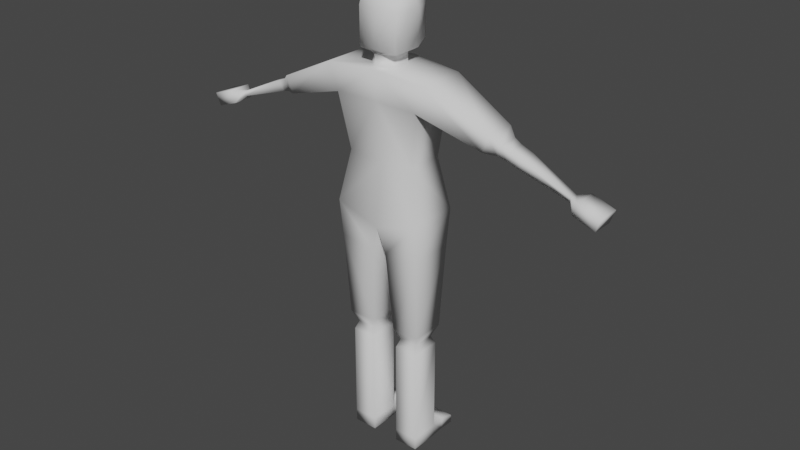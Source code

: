 # Source: Warsaw-Light-Rifleman.blend  (saved by Blender 3.3.6; exported with 4.5.12 LTS)
import bpy
from mathutils import Matrix  # noqa: F401  (used for matrix-valued properties, if any)

bpy.ops.wm.read_factory_settings(use_empty=True)
scene = bpy.context.scene
scene.name = 'Scene'

# ---- collections
col_collection = bpy.data.collections.new('Collection'); scene.collection.children.link(col_collection)

# ---- world
world_world = bpy.data.worlds.new('World'); scene.world = world_world
world_world.use_nodes = True; world_world.node_tree.nodes.clear()
_N = world_world.node_tree.nodes; _L = world_world.node_tree.links
n0 = _N.new('ShaderNodeOutputWorld'); n0.name = 'World Output'; n0.location = (300, 300)
n1 = _N.new('ShaderNodeBackground'); n1.name = 'Background'; n1.location = (10, 300)
n1.inputs[0].default_value = (0.05088, 0.05088, 0.05088, 1.0)
_L.new(n1.outputs[0], n0.inputs[0])
n0.is_active_output = True
world_world.color = (0.05088, 0.05088, 0.05088)
world_world.use_sun_shadow = False
world_world.sun_shadow_jitter_overblur = 0.0

# ---- meshes
me_cube = bpy.data.meshes.new('Cube')
me_cube.from_pydata([(0.515, -0.2844, -0.09796), (0.1487, -0.1554, 1.453), (0.515, 0.2917, -0.09796), (0.1487, 0.04322, 1.453), (3.603e-08, 0.2917, -0.2643), (3.603e-08, 0.1756, 1.481), (3.603e-08, -0.2844, -0.2643), (3.603e-08, -0.2878, 1.481), (0.4005, 0.213, 0.4799), (0.4005, -0.2058, 0.4799), (3.603e-08, -0.2058, 0.4434), (3.603e-08, 0.213, 0.4434), (0.495, 0.2347, 1.11), (0.495, -0.2821, 1.11), (3.603e-08, -0.2748, 1.117), (3.603e-08, 0.2821, 1.117), (2.143, 0.02189, 0.6524), (2.143, -0.06934, 0.6524), (2.126, 0.01767, 0.604), (2.126, -0.06512, 0.604), (2.255, 0.1104, 0.6664), (2.255, -0.1579, 0.6664), (2.206, 0.09802, 0.524), (2.206, -0.1455, 0.524), (2.506, 0.1104, 0.5798), (2.506, -0.1579, 0.5798), (2.457, 0.09802, 0.4374), (2.457, -0.1455, 0.4374), (0.4992, -0.2475, -0.5267), (0.4992, 0.2547, -0.5267), (0.0866, -0.2475, -0.5636), (0.0866, 0.2547, -0.5636), (0.4649, -0.1905, -1.491), (0.4649, 0.1978, -1.491), (0.1449, -0.1905, -1.492), (0.1449, 0.1978, -1.492), (0.4046, -0.1252, -1.633), (0.4046, 0.1324, -1.633), (0.1924, -0.1252, -1.633), (0.1924, 0.1324, -1.633), (0.4383, -0.1659, -1.727), (0.4383, 0.1731, -1.727), (0.159, -0.1659, -1.728), (0.159, 0.1731, -1.728), (0.4399, -0.1659, -2.845), (0.4399, 0.1731, -2.845), (0.1605, -0.1659, -2.846), (0.1605, 0.1731, -2.846), (0.4401, -0.1659, -2.987), (0.4401, 0.1731, -2.987), (0.1607, -0.1659, -2.988), (0.1607, 0.1731, -2.988), (0.4399, 0.4974, -2.892), (0.1605, 0.4974, -2.892), (0.4401, 0.4974, -2.987), (0.1607, 0.4974, -2.988), (0.4307, 0.3353, -2.845), (0.1827, 0.3353, -2.846), (0.1829, 0.3353, -2.988), (0.4309, 0.3353, -2.987), (1.627, 0.07637, 0.8972), (1.304, 0.1572, 1.071), (1.4, -0.1422, 0.9902), (1.627, -0.1238, 0.8972), (1.451, 0.07086, 0.8382), (1.237, 0.1405, 0.8789), (1.356, -0.1311, 0.8647), (1.59, -0.1146, 0.7909), (1.4, 0.09475, 0.9902), (1.304, -0.2046, 1.071), (1.489, -0.1278, 0.9488), (1.489, 0.0803, 0.9488), (1.59, 0.06711, 0.7909), (1.356, 0.0836, 0.8647), (1.237, -0.1879, 0.8789), (1.451, -0.1183, 0.8382), (3.603e-08, 0.3105, 1.458), (0.5991, 0.261, 1.412), (0.5991, -0.3085, 1.412), (3.603e-08, -0.3032, 1.458), (3.603e-08, 0.1998, 1.635), (3.603e-08, -0.2813, 1.62), (0.2302, 0.09183, 1.624), (0.2302, -0.1927, 1.624), (3.603e-08, 0.08587, 2.215), (3.603e-08, -0.1576, 2.215), (0.2396, 0.02189, 2.16), (0.2396, -0.09363, 2.16), (3.603e-08, 0.2847, 1.694), (0.1969, 0.2452, 1.687), (3.603e-08, 0.2405, 2.164), (0.2187, 0.1776, 2.141), (0.2195, -0.2498, 1.624), (3.603e-08, -0.2924, 1.647), (0.2198, -0.2068, 2.146), (3.603e-08, -0.2068, 2.172), (0.1359, 0.05278, 1.573), (0.1359, -0.1245, 1.573), (3.603e-08, -0.282, 1.604), (3.603e-08, 0.151, 1.604), (0.2868, -0.1134, 2.042), (0.2868, 0.03581, 2.042), (3.603e-08, 0.2804, 2.052), (0.218, 0.2252, 2.043), (0.2197, -0.2498, 2.042), (3.603e-08, -0.2704, 2.047), (-0.515, -0.2844, -0.09796), (-0.1487, -0.1554, 1.453), (-0.515, 0.2917, -0.09796), (-0.1487, 0.04322, 1.453), (-0.4005, 0.213, 0.4799), (-0.4005, -0.2058, 0.4799), (-0.495, 0.2347, 1.11), (-0.495, -0.2821, 1.11), (-2.143, 0.02189, 0.6524), (-2.143, -0.06934, 0.6524), (-2.126, 0.01767, 0.604), (-2.126, -0.06512, 0.604), (-2.255, 0.1104, 0.6664), (-2.255, -0.1579, 0.6664), (-2.206, 0.09802, 0.524), (-2.206, -0.1455, 0.524), (-2.506, 0.1104, 0.5798), (-2.506, -0.1579, 0.5798), (-2.457, 0.09802, 0.4374), (-2.457, -0.1455, 0.4374), (-0.4992, -0.2475, -0.5267), (-0.4992, 0.2547, -0.5267), (-0.0866, -0.2475, -0.5636), (-0.0866, 0.2547, -0.5636), (-0.4649, -0.1905, -1.491), (-0.4649, 0.1978, -1.491), (-0.1449, -0.1905, -1.492), (-0.1449, 0.1978, -1.492), (-0.4046, -0.1252, -1.633), (-0.4046, 0.1324, -1.633), (-0.1924, -0.1252, -1.633), (-0.1924, 0.1324, -1.633), (-0.4383, -0.1659, -1.727), (-0.4383, 0.1731, -1.727), (-0.159, -0.1659, -1.728), (-0.159, 0.1731, -1.728), (-0.4399, -0.1659, -2.845), (-0.4399, 0.1731, -2.845), (-0.1605, -0.1659, -2.846), (-0.1605, 0.1731, -2.846), (-0.4401, -0.1659, -2.987), (-0.4401, 0.1731, -2.987), (-0.1607, -0.1659, -2.988), (-0.1607, 0.1731, -2.988), (-0.4399, 0.4974, -2.892), (-0.1605, 0.4974, -2.892), (-0.4401, 0.4974, -2.987), (-0.1607, 0.4974, -2.988), (-0.4307, 0.3353, -2.845), (-0.1827, 0.3353, -2.846), (-0.1829, 0.3353, -2.988), (-0.4309, 0.3353, -2.987), (-1.627, 0.07637, 0.8972), (-1.304, 0.1572, 1.071), (-1.4, -0.1422, 0.9902), (-1.627, -0.1238, 0.8972), (-1.451, 0.07086, 0.8382), (-1.237, 0.1405, 0.8789), (-1.356, -0.1311, 0.8647), (-1.59, -0.1146, 0.7909), (-1.4, 0.09475, 0.9902), (-1.304, -0.2046, 1.071), (-1.489, -0.1278, 0.9488), (-1.489, 0.0803, 0.9488), (-1.59, 0.06711, 0.7909), (-1.356, 0.0836, 0.8647), (-1.237, -0.1879, 0.8789), (-1.451, -0.1183, 0.8382), (-0.5991, 0.261, 1.412), (-0.5991, -0.3085, 1.412), (-0.2302, 0.09183, 1.624), (-0.2302, -0.1927, 1.624), (-0.2396, 0.02189, 2.16), (-0.2396, -0.09363, 2.16), (-0.1969, 0.2452, 1.687), (-0.2187, 0.1776, 2.141), (-0.2195, -0.2498, 1.624), (-0.2198, -0.2068, 2.146), (-0.1359, 0.05278, 1.573), (-0.1359, -0.1245, 1.573), (-0.2868, -0.1134, 2.042), (-0.2868, 0.03581, 2.042), (-0.218, 0.2252, 2.043), (-0.2197, -0.2498, 2.042)], [], [(15, 76, 77, 12), (77, 78, 69, 61), (4, 2, 29, 31), (97, 96, 82, 83), (13, 78, 79, 14), (0, 9, 10, 6), (2, 8, 9, 0), (4, 11, 8, 2), (9, 13, 14, 10), (8, 12, 13, 9), (11, 15, 12, 8), (67, 72, 18, 19), (63, 67, 19, 17), (72, 60, 16, 18), (19, 18, 22, 23), (12, 77, 61, 65), (13, 12, 65, 74), (78, 13, 74, 69), (21, 23, 27, 25), (18, 16, 20, 22), (17, 19, 23, 21), (16, 17, 21, 20), (26, 24, 25, 27), (20, 21, 25, 24), (23, 22, 26, 27), (22, 20, 24, 26), (30, 31, 35, 34), (2, 0, 28, 29), (6, 4, 31, 30), (0, 6, 30, 28), (35, 33, 37, 39), (28, 30, 34, 32), (31, 29, 33, 35), (29, 28, 32, 33), (37, 36, 40, 41), (33, 32, 36, 37), (34, 35, 39, 38), (32, 34, 38, 36), (42, 43, 47, 46), (38, 39, 43, 42), (36, 38, 42, 40), (39, 37, 41, 43), (57, 56, 52, 53), (40, 42, 46, 44), (43, 41, 45, 47), (41, 40, 44, 45), (51, 49, 48, 50), (45, 44, 48, 49), (46, 47, 51, 50), (44, 46, 50, 48), (53, 52, 54, 55), (58, 57, 53, 55), (56, 59, 54, 52), (59, 58, 55, 54), (49, 51, 58, 59), (45, 49, 59, 56), (51, 47, 57, 58), (47, 45, 56, 57), (68, 62, 70, 71), (71, 64, 73, 68), (62, 66, 75, 70), (64, 75, 66, 73), (60, 63, 17, 16), (62, 68, 61, 69), (71, 70, 63, 60), (64, 71, 60, 72), (68, 73, 65, 61), (66, 62, 69, 74), (70, 75, 67, 63), (75, 64, 72, 67), (73, 66, 74, 65), (5, 3, 77, 76), (3, 1, 78, 77), (1, 7, 79, 78), (100, 87, 94, 104), (98, 97, 83, 81), (96, 99, 80, 82), (86, 84, 85, 87), (101, 82, 89, 103), (100, 101, 86, 87), (103, 102, 90, 91), (82, 80, 88, 89), (84, 86, 91, 90), (105, 104, 94, 95), (81, 83, 92, 93), (87, 85, 95, 94), (3, 5, 99, 96), (7, 1, 97, 98), (1, 3, 96, 97), (93, 92, 104, 105), (89, 88, 102, 103), (83, 82, 101, 100), (86, 101, 103, 91), (83, 100, 104, 92), (15, 112, 174, 76), (174, 159, 167, 175), (4, 129, 127, 108), (185, 177, 176, 184), (113, 14, 79, 175), (106, 6, 10, 111), (108, 106, 111, 110), (4, 108, 110, 11), (111, 10, 14, 113), (110, 111, 113, 112), (11, 110, 112, 15), (165, 117, 116, 170), (161, 115, 117, 165), (170, 116, 114, 158), (117, 121, 120, 116), (112, 163, 159, 174), (113, 172, 163, 112), (175, 167, 172, 113), (119, 123, 125, 121), (116, 120, 118, 114), (115, 119, 121, 117), (114, 118, 119, 115), (124, 125, 123, 122), (118, 122, 123, 119), (121, 125, 124, 120), (120, 124, 122, 118), (128, 132, 133, 129), (108, 127, 126, 106), (6, 128, 129, 4), (106, 126, 128, 6), (133, 137, 135, 131), (126, 130, 132, 128), (129, 133, 131, 127), (127, 131, 130, 126), (135, 139, 138, 134), (131, 135, 134, 130), (132, 136, 137, 133), (130, 134, 136, 132), (140, 144, 145, 141), (136, 140, 141, 137), (134, 138, 140, 136), (137, 141, 139, 135), (155, 151, 150, 154), (138, 142, 144, 140), (141, 145, 143, 139), (139, 143, 142, 138), (149, 148, 146, 147), (143, 147, 146, 142), (144, 148, 149, 145), (142, 146, 148, 144), (151, 153, 152, 150), (156, 153, 151, 155), (154, 150, 152, 157), (157, 152, 153, 156), (147, 157, 156, 149), (143, 154, 157, 147), (149, 156, 155, 145), (145, 155, 154, 143), (166, 169, 168, 160), (169, 166, 171, 162), (160, 168, 173, 164), (162, 171, 164, 173), (158, 114, 115, 161), (160, 167, 159, 166), (169, 158, 161, 168), (162, 170, 158, 169), (166, 159, 163, 171), (164, 172, 167, 160), (168, 161, 165, 173), (173, 165, 170, 162), (171, 163, 172, 164), (5, 76, 174, 109), (109, 174, 175, 107), (107, 175, 79, 7), (186, 189, 183, 179), (98, 81, 177, 185), (184, 176, 80, 99), (178, 179, 85, 84), (187, 188, 180, 176), (186, 179, 178, 187), (188, 181, 90, 102), (176, 180, 88, 80), (84, 90, 181, 178), (105, 95, 183, 189), (81, 93, 182, 177), (179, 183, 95, 85), (109, 184, 99, 5), (7, 98, 185, 107), (107, 185, 184, 109), (93, 105, 189, 182), (180, 188, 102, 88), (177, 186, 187, 176), (178, 181, 188, 187), (177, 182, 189, 186)])
me_cube.polygons.foreach_set('use_smooth', [True] * 188)
_uv = me_cube.uv_layers.new(name='UVMap')
_uv.uv.foreach_set('vector', [0.5886, 0.375, 0.625, 0.375, 0.625, 0.5, 0.5886, 0.5, 0.625, 0.5, 0.625, 0.75, 0.625, 0.75, 0.625, 0.5, 0.375, 0.375, 0.375, 0.5, 0.375, 0.5, 0.375, 0.375, 0.6479, 0.6798, 0.6479, 0.5702, 0.6479, 0.5702, 0.6479, 0.6798, 0.5886, 0.75, 0.625, 0.75, 0.625, 0.875, 0.5886, 0.875, 0.375, 0.75, 0.5, 0.75, 0.5, 0.875, 0.375, 0.875, 0.375, 0.5, 0.5, 0.5, 0.5, 0.75, 0.375, 0.75, 0.375, 0.375, 0.5, 0.375, 0.5, 0.5, 0.375, 0.5, 0.5, 0.75, 0.5886, 0.75, 0.5886, 0.875, 0.5, 0.875, 0.5, 0.5, 0.5886, 0.5, 0.5886, 0.75, 0.5, 0.75, 0.5, 0.375, 0.5886, 0.375, 0.5886, 0.5, 0.5, 0.5, 0.5886, 0.75, 0.5886, 0.5, 0.5886, 0.5, 0.5886, 0.75, 0.625, 0.75, 0.5886, 0.75, 0.5886, 0.75, 0.625, 0.75, 0.5886, 0.5, 0.625, 0.5, 0.625, 0.5, 0.5886, 0.5, 0.5886, 0.75, 0.5886, 0.5, 0.5886, 0.5, 0.5886, 0.75, 0.5886, 0.5, 0.625, 0.5, 0.625, 0.5, 0.5886, 0.5, 0.5886, 0.75, 0.5886, 0.5, 0.5886, 0.5, 0.5886, 0.75, 0.625, 0.75, 0.5886, 0.75, 0.5886, 0.75, 0.625, 0.75, 0.625, 0.75, 0.5886, 0.75, 0.5886, 0.75, 0.625, 0.75, 0.5886, 0.5, 0.625, 0.5, 0.625, 0.5, 0.5886, 0.5, 0.625, 0.75, 0.5886, 0.75, 0.5886, 0.75, 0.625, 0.75, 0.625, 0.5, 0.625, 0.75, 0.625, 0.75, 0.625, 0.5, 0.5886, 0.5, 0.625, 0.5, 0.625, 0.75, 0.5886, 0.75, 0.625, 0.5, 0.625, 0.75, 0.625, 0.75, 0.625, 0.5, 0.5886, 0.75, 0.5886, 0.5, 0.5886, 0.5, 0.5886, 0.75, 0.5886, 0.5, 0.625, 0.5, 0.625, 0.5, 0.5886, 0.5, 0.0, 0.0, 0.0, 0.0, 0.0, 0.0, 0.0, 0.0, 0.375, 0.5, 0.375, 0.75, 0.375, 0.75, 0.375, 0.5, 0.0, 0.0, 0.0, 0.0, 0.0, 0.0, 0.0, 0.0, 0.375, 0.75, 0.375, 0.875, 0.375, 0.875, 0.375, 0.75, 0.375, 0.375, 0.375, 0.5, 0.375, 0.5, 0.375, 0.375, 0.375, 0.75, 0.375, 0.875, 0.375, 0.875, 0.375, 0.75, 0.375, 0.375, 0.375, 0.5, 0.375, 0.5, 0.375, 0.375, 0.375, 0.5, 0.375, 0.75, 0.375, 0.75, 0.375, 0.5, 0.375, 0.5, 0.375, 0.75, 0.375, 0.75, 0.375, 0.5, 0.375, 0.5, 0.375, 0.75, 0.375, 0.75, 0.375, 0.5, 0.0, 0.0, 0.0, 0.0, 0.0, 0.0, 0.0, 0.0, 0.375, 0.75, 0.375, 0.875, 0.375, 0.875, 0.375, 0.75, 0.0, 0.0, 0.0, 0.0, 0.0, 0.0, 0.0, 0.0, 0.0, 0.0, 0.0, 0.0, 0.0, 0.0, 0.0, 0.0, 0.375, 0.75, 0.375, 0.875, 0.375, 0.875, 0.375, 0.75, 0.375, 0.375, 0.375, 0.5, 0.375, 0.5, 0.375, 0.375, 0.375, 0.375, 0.375, 0.5, 0.375, 0.5, 0.375, 0.375, 0.375, 0.75, 0.375, 0.875, 0.375, 0.875, 0.375, 0.75, 0.375, 0.375, 0.375, 0.5, 0.375, 0.5, 0.375, 0.375, 0.375, 0.5, 0.375, 0.75, 0.375, 0.75, 0.375, 0.5, 0.25, 0.5, 0.375, 0.5, 0.375, 0.75, 0.25, 0.75, 0.375, 0.5, 0.375, 0.75, 0.375, 0.75, 0.375, 0.5, 0.0, 0.0, 0.0, 0.0, 0.0, 0.0, 0.0, 0.0, 0.375, 0.75, 0.375, 0.875, 0.375, 0.875, 0.375, 0.75, 0.375, 0.375, 0.375, 0.5, 0.375, 0.5, 0.375, 0.375, 0.0, 0.0, 0.0, 0.0, 0.0, 0.0, 0.0, 0.0, 0.375, 0.5, 0.375, 0.5, 0.375, 0.5, 0.375, 0.5, 0.375, 0.5, 0.25, 0.5, 0.25, 0.5, 0.375, 0.5, 0.375, 0.5, 0.25, 0.5, 0.25, 0.5, 0.375, 0.5, 0.375, 0.5, 0.375, 0.5, 0.375, 0.5, 0.375, 0.5, 0.0, 0.0, 0.0, 0.0, 0.0, 0.0, 0.0, 0.0, 0.375, 0.375, 0.375, 0.5, 0.375, 0.5, 0.375, 0.375, 0.6255, 0.5, 0.6255, 0.75, 0.6245, 0.75, 0.6245, 0.5, 0.6245, 0.5, 0.5886, 0.5024, 0.5886, 0.4977, 0.6255, 0.5, 0.6255, 0.75, 0.5886, 0.7523, 0.5886, 0.7476, 0.6245, 0.75, 0.5886, 0.5024, 0.5886, 0.7476, 0.5886, 0.7523, 0.5886, 0.4977, 0.625, 0.5, 0.625, 0.75, 0.625, 0.75, 0.625, 0.5, 0.6255, 0.75, 0.6255, 0.5, 0.625, 0.5, 0.625, 0.75, 0.6245, 0.5, 0.6245, 0.75, 0.625, 0.75, 0.625, 0.5, 0.5886, 0.5024, 0.6245, 0.5, 0.625, 0.5, 0.5886, 0.5, 0.6255, 0.5, 0.5886, 0.4977, 0.5886, 0.5, 0.625, 0.5, 0.5886, 0.7523, 0.6255, 0.75, 0.625, 0.75, 0.5886, 0.75, 0.6245, 0.75, 0.5886, 0.7476, 0.5886, 0.75, 0.625, 0.75, 0.5886, 0.7476, 0.5886, 0.5024, 0.5886, 0.5, 0.5886, 0.75, 0.5886, 0.4977, 0.5886, 0.7523, 0.5886, 0.75, 0.5886, 0.5, 0.75, 0.5489, 0.6479, 0.5702, 0.625, 0.5, 0.75, 0.5, 0.6479, 0.5702, 0.6479, 0.6798, 0.625, 0.75, 0.625, 0.5, 0.6479, 0.6798, 0.75, 0.7011, 0.75, 0.75, 0.625, 0.75, 0.6479, 0.6798, 0.6479, 0.6798, 0.6479, 0.6798, 0.6479, 0.6798, 0.75, 0.7011, 0.6479, 0.6798, 0.6479, 0.6798, 0.75, 0.7011, 0.6479, 0.5702, 0.75, 0.5489, 0.75, 0.5489, 0.6479, 0.5702, 0.6479, 0.5702, 0.75, 0.5489, 0.75, 0.7011, 0.6479, 0.6798, 0.6479, 0.5702, 0.6479, 0.5702, 0.6479, 0.5702, 0.6479, 0.5702, 0.6479, 0.6798, 0.6479, 0.5702, 0.6479, 0.5702, 0.6479, 0.6798, 0.6479, 0.5702, 0.75, 0.5489, 0.75, 0.5489, 0.6479, 0.5702, 0.6479, 0.5702, 0.75, 0.5489, 0.75, 0.5489, 0.6479, 0.5702, 0.75, 0.5489, 0.6479, 0.5702, 0.6479, 0.5702, 0.75, 0.5489, 0.75, 0.7011, 0.6479, 0.6798, 0.6479, 0.6798, 0.75, 0.7011, 0.75, 0.7011, 0.6479, 0.6798, 0.6479, 0.6798, 0.75, 0.7011, 0.6479, 0.6798, 0.75, 0.7011, 0.75, 0.7011, 0.6479, 0.6798, 0.6479, 0.5702, 0.75, 0.5489, 0.75, 0.5489, 0.6479, 0.5702, 0.75, 0.7011, 0.6479, 0.6798, 0.6479, 0.6798, 0.75, 0.7011, 0.6479, 0.6798, 0.6479, 0.5702, 0.6479, 0.5702, 0.6479, 0.6798, 0.75, 0.7011, 0.6479, 0.6798, 0.6479, 0.6798, 0.75, 0.7011, 0.6479, 0.5702, 0.75, 0.5489, 0.75, 0.5489, 0.6479, 0.5702, 0.6479, 0.6798, 0.6479, 0.5702, 0.6479, 0.5702, 0.6479, 0.6798, 0.6479, 0.5702, 0.6479, 0.5702, 0.6479, 0.5702, 0.6479, 0.5702, 0.6479, 0.6798, 0.6479, 0.6798, 0.6479, 0.6798, 0.6479, 0.6798, 0.5886, 0.375, 0.5886, 0.5, 0.625, 0.5, 0.625, 0.375, 0.625, 0.5, 0.625, 0.5, 0.625, 0.75, 0.625, 0.75, 0.375, 0.375, 0.375, 0.375, 0.375, 0.5, 0.375, 0.5, 0.6479, 0.6798, 0.6479, 0.6798, 0.6479, 0.5702, 0.6479, 0.5702, 0.5886, 0.75, 0.5886, 0.875, 0.625, 0.875, 0.625, 0.75, 0.375, 0.75, 0.375, 0.875, 0.5, 0.875, 0.5, 0.75, 0.375, 0.5, 0.375, 0.75, 0.5, 0.75, 0.5, 0.5, 0.375, 0.375, 0.375, 0.5, 0.5, 0.5, 0.5, 0.375, 0.5, 0.75, 0.5, 0.875, 0.5886, 0.875, 0.5886, 0.75, 0.5, 0.5, 0.5, 0.75, 0.5886, 0.75, 0.5886, 0.5, 0.5, 0.375, 0.5, 0.5, 0.5886, 0.5, 0.5886, 0.375, 0.5886, 0.75, 0.5886, 0.75, 0.5886, 0.5, 0.5886, 0.5, 0.625, 0.75, 0.625, 0.75, 0.5886, 0.75, 0.5886, 0.75, 0.5886, 0.5, 0.5886, 0.5, 0.625, 0.5, 0.625, 0.5, 0.5886, 0.75, 0.5886, 0.75, 0.5886, 0.5, 0.5886, 0.5, 0.5886, 0.5, 0.5886, 0.5, 0.625, 0.5, 0.625, 0.5, 0.5886, 0.75, 0.5886, 0.75, 0.5886, 0.5, 0.5886, 0.5, 0.625, 0.75, 0.625, 0.75, 0.5886, 0.75, 0.5886, 0.75, 0.625, 0.75, 0.625, 0.75, 0.5886, 0.75, 0.5886, 0.75, 0.5886, 0.5, 0.5886, 0.5, 0.625, 0.5, 0.625, 0.5, 0.625, 0.75, 0.625, 0.75, 0.5886, 0.75, 0.5886, 0.75, 0.625, 0.5, 0.625, 0.5, 0.625, 0.75, 0.625, 0.75, 0.5886, 0.5, 0.5886, 0.75, 0.625, 0.75, 0.625, 0.5, 0.625, 0.5, 0.625, 0.5, 0.625, 0.75, 0.625, 0.75, 0.5886, 0.75, 0.5886, 0.75, 0.5886, 0.5, 0.5886, 0.5, 0.5886, 0.5, 0.5886, 0.5, 0.625, 0.5, 0.625, 0.5, 0.0, 0.0, 0.0, 0.0, 0.0, 0.0, 0.0, 0.0, 0.375, 0.5, 0.375, 0.5, 0.375, 0.75, 0.375, 0.75, 0.0, 0.0, 0.0, 0.0, 0.0, 0.0, 0.0, 0.0, 0.375, 0.75, 0.375, 0.75, 0.375, 0.875, 0.375, 0.875, 0.375, 0.375, 0.375, 0.375, 0.375, 0.5, 0.375, 0.5, 0.375, 0.75, 0.375, 0.75, 0.375, 0.875, 0.375, 0.875, 0.375, 0.375, 0.375, 0.375, 0.375, 0.5, 0.375, 0.5, 0.375, 0.5, 0.375, 0.5, 0.375, 0.75, 0.375, 0.75, 0.375, 0.5, 0.375, 0.5, 0.375, 0.75, 0.375, 0.75, 0.375, 0.5, 0.375, 0.5, 0.375, 0.75, 0.375, 0.75, 0.0, 0.0, 0.0, 0.0, 0.0, 0.0, 0.0, 0.0, 0.375, 0.75, 0.375, 0.75, 0.375, 0.875, 0.375, 0.875, 0.0, 0.0, 0.0, 0.0, 0.0, 0.0, 0.0, 0.0, 0.0, 0.0, 0.0, 0.0, 0.0, 0.0, 0.0, 0.0, 0.375, 0.75, 0.375, 0.75, 0.375, 0.875, 0.375, 0.875, 0.375, 0.375, 0.375, 0.375, 0.375, 0.5, 0.375, 0.5, 0.375, 0.375, 0.375, 0.375, 0.375, 0.5, 0.375, 0.5, 0.375, 0.75, 0.375, 0.75, 0.375, 0.875, 0.375, 0.875, 0.375, 0.375, 0.375, 0.375, 0.375, 0.5, 0.375, 0.5, 0.375, 0.5, 0.375, 0.5, 0.375, 0.75, 0.375, 0.75, 0.25, 0.5, 0.25, 0.75, 0.375, 0.75, 0.375, 0.5, 0.375, 0.5, 0.375, 0.5, 0.375, 0.75, 0.375, 0.75, 0.0, 0.0, 0.0, 0.0, 0.0, 0.0, 0.0, 0.0, 0.375, 0.75, 0.375, 0.75, 0.375, 0.875, 0.375, 0.875, 0.375, 0.375, 0.375, 0.375, 0.375, 0.5, 0.375, 0.5, 0.0, 0.0, 0.0, 0.0, 0.0, 0.0, 0.0, 0.0, 0.375, 0.5, 0.375, 0.5, 0.375, 0.5, 0.375, 0.5, 0.375, 0.5, 0.375, 0.5, 0.25, 0.5, 0.25, 0.5, 0.375, 0.5, 0.375, 0.5, 0.25, 0.5, 0.25, 0.5, 0.375, 0.5, 0.375, 0.5, 0.375, 0.5, 0.375, 0.5, 0.0, 0.0, 0.0, 0.0, 0.0, 0.0, 0.0, 0.0, 0.375, 0.375, 0.375, 0.375, 0.375, 0.5, 0.375, 0.5, 0.6255, 0.5, 0.6245, 0.5, 0.6245, 0.75, 0.6255, 0.75, 0.6245, 0.5, 0.6255, 0.5, 0.5886, 0.4977, 0.5886, 0.5024, 0.6255, 0.75, 0.6245, 0.75, 0.5886, 0.7476, 0.5886, 0.7523, 0.5886, 0.5024, 0.5886, 0.4977, 0.5886, 0.7523, 0.5886, 0.7476, 0.625, 0.5, 0.625, 0.5, 0.625, 0.75, 0.625, 0.75, 0.6255, 0.75, 0.625, 0.75, 0.625, 0.5, 0.6255, 0.5, 0.6245, 0.5, 0.625, 0.5, 0.625, 0.75, 0.6245, 0.75, 0.5886, 0.5024, 0.5886, 0.5, 0.625, 0.5, 0.6245, 0.5, 0.6255, 0.5, 0.625, 0.5, 0.5886, 0.5, 0.5886, 0.4977, 0.5886, 0.7523, 0.5886, 0.75, 0.625, 0.75, 0.6255, 0.75, 0.6245, 0.75, 0.625, 0.75, 0.5886, 0.75, 0.5886, 0.7476, 0.5886, 0.7476, 0.5886, 0.75, 0.5886, 0.5, 0.5886, 0.5024, 0.5886, 0.4977, 0.5886, 0.5, 0.5886, 0.75, 0.5886, 0.7523, 0.75, 0.5489, 0.75, 0.5, 0.625, 0.5, 0.6479, 0.5702, 0.6479, 0.5702, 0.625, 0.5, 0.625, 0.75, 0.6479, 0.6798, 0.6479, 0.6798, 0.625, 0.75, 0.75, 0.75, 0.75, 0.7011, 0.6479, 0.6798, 0.6479, 0.6798, 0.6479, 0.6798, 0.6479, 0.6798, 0.75, 0.7011, 0.75, 0.7011, 0.6479, 0.6798, 0.6479, 0.6798, 0.6479, 0.5702, 0.6479, 0.5702, 0.75, 0.5489, 0.75, 0.5489, 0.6479, 0.5702, 0.6479, 0.6798, 0.75, 0.7011, 0.75, 0.5489, 0.6479, 0.5702, 0.6479, 0.5702, 0.6479, 0.5702, 0.6479, 0.5702, 0.6479, 0.6798, 0.6479, 0.6798, 0.6479, 0.5702, 0.6479, 0.5702, 0.6479, 0.5702, 0.6479, 0.5702, 0.75, 0.5489, 0.75, 0.5489, 0.6479, 0.5702, 0.6479, 0.5702, 0.75, 0.5489, 0.75, 0.5489, 0.75, 0.5489, 0.75, 0.5489, 0.6479, 0.5702, 0.6479, 0.5702, 0.75, 0.7011, 0.75, 0.7011, 0.6479, 0.6798, 0.6479, 0.6798, 0.75, 0.7011, 0.75, 0.7011, 0.6479, 0.6798, 0.6479, 0.6798, 0.6479, 0.6798, 0.6479, 0.6798, 0.75, 0.7011, 0.75, 0.7011, 0.6479, 0.5702, 0.6479, 0.5702, 0.75, 0.5489, 0.75, 0.5489, 0.75, 0.7011, 0.75, 0.7011, 0.6479, 0.6798, 0.6479, 0.6798, 0.6479, 0.6798, 0.6479, 0.6798, 0.6479, 0.5702, 0.6479, 0.5702, 0.75, 0.7011, 0.75, 0.7011, 0.6479, 0.6798, 0.6479, 0.6798, 0.6479, 0.5702, 0.6479, 0.5702, 0.75, 0.5489, 0.75, 0.5489, 0.6479, 0.6798, 0.6479, 0.6798, 0.6479, 0.5702, 0.6479, 0.5702, 0.6479, 0.5702, 0.6479, 0.5702, 0.6479, 0.5702, 0.6479, 0.5702, 0.6479, 0.6798, 0.6479, 0.6798, 0.6479, 0.6798, 0.6479, 0.6798])
me_cube.update()
arm_armature = bpy.data.armatures.new('Armature')  # bones are not reproduced

# ---- objects
ob_human_bones = bpy.data.objects.new('human-bones', arm_armature)
ob_human = bpy.data.objects.new('human', me_cube)

# ---- transforms, parenting, visibility, modifiers, constraints
ob_human_bones.location = (0.0, 0.0, 0.0)
ob_human.parent = ob_human_bones
ob_human.location = (-3.603e-08, -0.00362, -0.2877)
_vg = ob_human.vertex_groups.new(name='spine')
for _i, _w in zip([0, 1, 2, 4, 5, 6, 7, 8, 9, 10, 11, 12, 13, 14, 15, 76, 79, 80, 81, 88, 93, 97, 98, 99, 106, 107, 108, 110, 111, 112, 113, 185], [0.06862, 0.06545, 0.07148, 0.05807, 0.2804, 0.05903, 0.2611, 0.813, 0.8201, 0.9405, 0.9382, 0.0723, 0.08, 0.7962, 0.7947, 0.3665, 0.3186, 0.06131, 0.08848, 0.02186, 0.06867, 0.01, 0.1005, 0.09161, 0.06862, 0.06545, 0.07148, 0.813, 0.8201, 0.0723, 0.08, 0.01]): _vg.add([_i], _w, 'REPLACE')
_vg = ob_human.vertex_groups.new(name='neck')
for _i, _w in zip([7], [0.04383]): _vg.add([_i], _w, 'REPLACE')
_vg = ob_human.vertex_groups.new(name='head')
for _i, _w in zip([1, 3, 5, 7, 76, 79, 80, 81, 82, 83, 84, 85, 86, 87, 88, 89, 90, 91, 92, 93, 94, 95, 96, 97, 98, 99, 100, 101, 102, 103, 104, 105, 107, 109, 176, 177, 178, 179, 180, 181, 182, 183, 184, 185, 186, 187, 188, 189], [0.1375, 0.05448, 0.09197, 0.1908, 0.0113, 0.0979, 0.7877, 0.6976, 0.8966, 0.8771, 0.9967, 0.9886, 0.992, 0.989, 0.8741, 0.9333, 0.9878, 0.9901, 0.874, 0.7618, 0.9842, 0.9833, 0.7497, 0.7304, 0.6591, 0.6885, 0.9808, 0.9858, 0.9764, 0.9849, 0.9745, 0.9612, 0.1375, 0.05448, 0.8966, 0.8771, 0.992, 0.989, 0.9333, 0.9901, 0.874, 0.9842, 0.7497, 0.7304, 0.9808, 0.9858, 0.9849, 0.9745]): _vg.add([_i], _w, 'REPLACE')
_vg = ob_human.vertex_groups.new(name='shoulder.r')
for _i, _w in zip([1, 3, 5, 7, 8, 9, 12, 13, 14, 15, 74, 76, 77, 78, 79, 80, 81, 82, 83, 88, 89, 92, 93, 96, 97, 98, 99, 107], [0.673, 0.8754, 0.3137, 0.2447, 0.07679, 0.071, 0.8166, 0.7911, 0.07546, 0.09197, 0.002448, 0.2911, 0.1857, 0.2112, 0.2763, 0.0751, 0.09583, 0.07826, 0.08132, 0.03549, 0.0317, 0.07468, 0.074, 0.207, 0.1972, 0.1077, 0.1095, 0.03716]): _vg.add([_i], _w, 'REPLACE')
_vg = ob_human.vertex_groups.new(name='upper_arm.r')
for _i, _w in zip([1, 3, 12, 13, 61, 62, 65, 66, 68, 69, 70, 73, 74, 75, 77, 78], [0.07378, 0.006114, 0.08605, 0.1114, 0.8196, 0.2195, 0.1204, 0.1994, 0.1409, 0.859, 0.05461, 0.02126, 0.7929, 0.04474, 0.7866, 0.7501]): _vg.add([_i], _w, 'REPLACE')
_vg = ob_human.vertex_groups.new(name='elbow.r')
for _i, _w in zip([61, 62, 64, 65, 66, 68, 69, 70, 71, 73, 74, 75], [0.1552, 0.5888, 0.1104, 0.8484, 0.5957, 0.7096, 0.1011, 0.1536, 0.1137, 0.8345, 0.1501, 0.1478]): _vg.add([_i], _w, 'REPLACE')
_vg = ob_human.vertex_groups.new(name='lower_arm.r')
for _i, _w in zip([16, 17, 18, 19, 20, 21, 22, 23, 24, 25, 26, 27, 60, 62, 63, 64, 66, 67, 68, 69, 70, 71, 72, 73, 74, 75], [1.0, 0.9998, 1.0, 0.9999, 1.0, 1.0, 1.0, 1.0, 1.0, 1.0, 1.0, 1.0, 0.9927, 0.1878, 0.981, 0.8812, 0.1977, 0.9844, 0.1474, 0.003529, 0.7908, 0.8635, 0.9952, 0.127, 0.005443, 0.8032]): _vg.add([_i], _w, 'REPLACE')
_vg = ob_human.vertex_groups.new(name='shoulder.l')
for _i, _w in zip([1, 5, 7, 14, 15, 76, 79, 80, 81, 88, 93, 98, 99, 107, 109, 110, 111, 112, 113, 172, 174, 175, 176, 177, 180, 182, 184, 185], [0.03716, 0.3137, 0.2447, 0.07546, 0.09197, 0.2911, 0.2763, 0.0751, 0.09583, 0.03549, 0.074, 0.1077, 0.1095, 0.673, 0.8754, 0.07679, 0.071, 0.8166, 0.7911, 0.002448, 0.1857, 0.2112, 0.07826, 0.08132, 0.0317, 0.07468, 0.207, 0.1972]): _vg.add([_i], _w, 'REPLACE')
_vg = ob_human.vertex_groups.new(name='upper_arm.l')
for _i, _w in zip([107, 109, 112, 113, 159, 160, 163, 164, 166, 167, 168, 171, 172, 173, 174, 175], [0.07378, 0.006114, 0.08605, 0.1114, 0.8196, 0.2195, 0.1204, 0.1994, 0.1409, 0.859, 0.05461, 0.02126, 0.7929, 0.04474, 0.7866, 0.7501]): _vg.add([_i], _w, 'REPLACE')
_vg = ob_human.vertex_groups.new(name='elbow.l')
for _i, _w in zip([159, 160, 162, 163, 164, 166, 167, 168, 169, 171, 172, 173], [0.1552, 0.5888, 0.1104, 0.8484, 0.5957, 0.7096, 0.1011, 0.1536, 0.1137, 0.8345, 0.1501, 0.1478]): _vg.add([_i], _w, 'REPLACE')
_vg = ob_human.vertex_groups.new(name='lower_arm.l')
for _i, _w in zip([114, 115, 116, 117, 118, 119, 120, 121, 122, 123, 124, 125, 158, 160, 161, 162, 164, 165, 166, 167, 168, 169, 170, 171, 172, 173], [1.0, 0.9998, 1.0, 0.9999, 1.0, 1.0, 1.0, 1.0, 1.0, 1.0, 1.0, 1.0, 0.9927, 0.1878, 0.981, 0.8812, 0.1977, 0.9844, 0.1474, 0.003529, 0.7908, 0.8635, 0.9952, 0.127, 0.005443, 0.8032]): _vg.add([_i], _w, 'REPLACE')
_vg = ob_human.vertex_groups.new(name='crotch.r')
for _i, _w in zip([0, 2, 4, 6, 8, 9, 10, 11, 28, 29, 30, 31], [0.4385, 0.4375, 0.3756, 0.3573, 0.04321, 0.0445, 0.004426, 0.01059, 0.04166, 0.04568, 0.08775, 0.09]): _vg.add([_i], _w, 'REPLACE')
_vg = ob_human.vertex_groups.new(name='thigh.r')
for _i, _w in zip([0, 2, 4, 6, 8, 9, 28, 29, 30, 31, 32, 33, 34, 35, 36, 37, 38, 39, 41, 42, 43], [0.4866, 0.4834, 0.09471, 0.112, 0.05292, 0.04974, 0.9439, 0.9416, 0.9006, 0.8985, 0.8904, 0.8899, 0.8861, 0.8849, 0.1648, 0.1671, 0.1705, 0.1664, 0.0008099, 0.001967, 0.0006385]): _vg.add([_i], _w, 'REPLACE')
_vg = ob_human.vertex_groups.new(name='knee.r')
for _i, _w in zip([32, 33, 34, 35, 36, 37, 38, 39, 40, 41, 42, 43], [0.07871, 0.07867, 0.07977, 0.08126, 0.61, 0.6046, 0.5944, 0.604, 0.09188, 0.09206, 0.09128, 0.09168]): _vg.add([_i], _w, 'REPLACE')
_vg = ob_human.vertex_groups.new(name='shin.r')
for _i, _w in zip([32, 33, 34, 35, 36, 37, 38, 39, 40, 41, 42, 43, 44, 45, 46, 47, 48, 49, 50, 51, 52, 53, 54, 55, 56, 57, 58, 59], [0.00839, 0.009285, 0.01242, 0.01175, 0.2249, 0.2279, 0.2345, 0.2291, 0.8831, 0.8825, 0.8827, 0.8829, 0.9981, 0.998, 0.9981, 0.9979, 0.9992, 0.9992, 0.9993, 0.9992, 0.9991, 0.9992, 0.9992, 0.9992, 0.9988, 0.9988, 0.9992, 0.9992]): _vg.add([_i], _w, 'REPLACE')
_vg = ob_human.vertex_groups.new(name='crotch.l')
for _i, _w in zip([4, 6, 10, 11, 106, 108, 110, 111, 126, 127, 128, 129], [0.3756, 0.3573, 0.004426, 0.01059, 0.4385, 0.4375, 0.04321, 0.0445, 0.04166, 0.04568, 0.08775, 0.09]): _vg.add([_i], _w, 'REPLACE')
_vg = ob_human.vertex_groups.new(name='thigh.l')
for _i, _w in zip([4, 6, 106, 108, 110, 111, 126, 127, 128, 129, 130, 131, 132, 133, 134, 135, 136, 137, 139, 140, 141], [0.09471, 0.112, 0.4866, 0.4834, 0.05292, 0.04974, 0.9439, 0.9416, 0.9006, 0.8985, 0.8904, 0.8899, 0.8861, 0.8849, 0.1648, 0.1671, 0.1705, 0.1664, 0.0008099, 0.001967, 0.0006385]): _vg.add([_i], _w, 'REPLACE')
_vg = ob_human.vertex_groups.new(name='knee.l')
for _i, _w in zip([130, 131, 132, 133, 134, 135, 136, 137, 138, 139, 140, 141], [0.07871, 0.07867, 0.07977, 0.08126, 0.61, 0.6046, 0.5944, 0.604, 0.09188, 0.09206, 0.09128, 0.09168]): _vg.add([_i], _w, 'REPLACE')
_vg = ob_human.vertex_groups.new(name='shin.l')
for _i, _w in zip([130, 131, 132, 133, 134, 135, 136, 137, 138, 139, 140, 141, 142, 143, 144, 145, 146, 147, 148, 149, 150, 151, 152, 153, 154, 155, 156, 157], [0.00839, 0.009285, 0.01242, 0.01175, 0.2249, 0.2279, 0.2345, 0.2291, 0.8831, 0.8825, 0.8827, 0.8829, 0.9981, 0.998, 0.9981, 0.9979, 0.9992, 0.9992, 0.9993, 0.9992, 0.9991, 0.9992, 0.9992, 0.9992, 0.9988, 0.9988, 0.9992, 0.9992]): _vg.add([_i], _w, 'REPLACE')
_m = ob_human.modifiers.new('Armature', 'ARMATURE')
_m.object = ob_human_bones

# ---- collection membership
col_collection.objects.link(ob_human_bones)
col_collection.objects.link(ob_human)

# ---- scene / render settings (as saved in the file)
scene.frame_start = 1; scene.frame_end = 250; scene.frame_set(1)
scene.render.engine = 'BLENDER_EEVEE_NEXT'
scene.cycles.sampling_pattern = 'TABULATED_SOBOL'
scene.cycles.use_light_tree = False
scene.view_settings.view_transform = 'Filmic'
bpy.context.view_layer.update()

# ---- added for rendering (the .blend has no active camera and no usable light): camera, sun
cam_auto = bpy.data.cameras.new('AutoCamera')
cam_auto.lens = 50.0
cam_auto.sensor_width = 36.0
cam_auto.clip_end = 1000.0
ob_auto_camera = bpy.data.objects.new('AutoCamera', cam_auto)
scene.collection.objects.link(ob_auto_camera)
ob_auto_camera.location = (6.72591, -7.98023, 4.70687)
ob_auto_camera.rotation_euler = (1.09748, -7.21219e-08, 0.694738)
scene.camera = ob_auto_camera
light_auto_sun = bpy.data.lights.new('AutoSun', 'SUN')
light_auto_sun.energy = 3.0
light_auto_sun.angle = 0.0523599
ob_auto_sun = bpy.data.objects.new('AutoSun', light_auto_sun)
scene.collection.objects.link(ob_auto_sun)
ob_auto_sun.rotation_euler = (0.872665, 0.174533, 0.523599)
bpy.context.view_layer.update()
